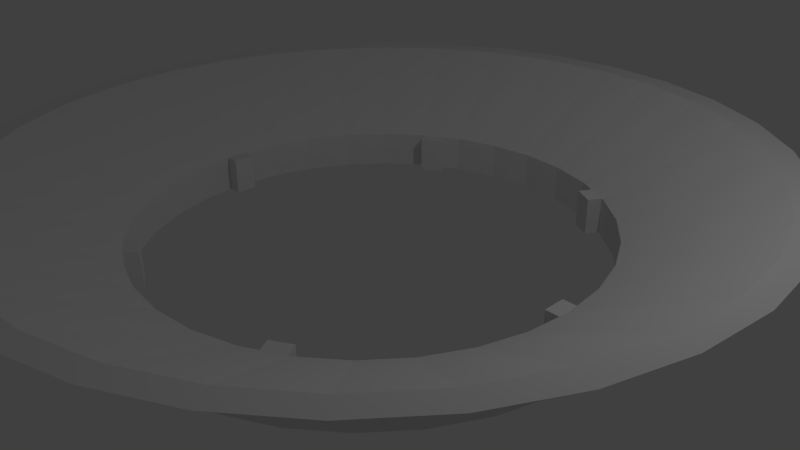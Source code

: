 # Source: rotex.blend  (saved by Blender 2.76.0; exported with 4.5.12 LTS)
import bpy
from mathutils import Matrix  # noqa: F401  (used for matrix-valued properties, if any)

bpy.ops.wm.read_factory_settings(use_empty=True)
scene = bpy.context.scene
scene.name = 'Scene'

# ---- collections
col_collection_1 = bpy.data.collections.new('Collection 1'); scene.collection.children.link(col_collection_1)

# ---- world
world_world = bpy.data.worlds.new('World'); scene.world = world_world
world_world.color = (0.05088, 0.05088, 0.05088)
world_world.use_sun_shadow = False
world_world.sun_shadow_jitter_overblur = 0.0
world_world.cycles.sampling_method = 'MANUAL'
world_world.cycles.sample_map_resolution = 256

# ---- cameras
cam_camera = bpy.data.cameras.new('Camera')
cam_camera.clip_end = 100.0
cam_camera.lens = 35.0
cam_camera.sensor_width = 32.0
cam_camera.sensor_height = 18.0
cam_camera.ortho_scale = 7.314
cam_camera.dof.focus_distance = 0.0
cam_camera.dof.aperture_fstop = 128.0

# ---- lights
light_lamp = bpy.data.lights.new('Lamp', 'POINT')
light_lamp.transmission_factor = 0.0
light_lamp.cutoff_distance = 30.0
light_lamp.energy = 100.0
light_lamp.shadow_buffer_clip_start = 1.001
light_lamp.shadow_soft_size = 0.1
light_lamp.shadow_maximum_resolution = 0.006
light_lamp.use_absolute_resolution = True
light_lamp.cycles.use_multiple_importance_sampling = False

# ---- meshes
me_cube_004 = bpy.data.meshes.new('Cube.004')
me_cube_004.from_pydata([(-21.0, -1.0, -1.0), (-21.0, -1.0, 1.0), (-21.0, 1.0, -1.0), (-21.0, 1.0, 1.0), (-19.0, -1.0, -1.0), (-19.0, -1.0, 1.0), (-19.0, 1.0, -1.0), (-19.0, 1.0, 1.0), (19.0, -1.0, -1.0), (19.0, -1.0, 1.0), (19.0, 1.0, -1.0), (19.0, 1.0, 1.0), (21.0, -1.0, -1.0), (21.0, -1.0, 1.0), (21.0, 1.0, -1.0), (21.0, 1.0, 1.0)], [], [(1, 3, 2, 0), (3, 7, 6, 2), (7, 5, 4, 6), (5, 1, 0, 4), (0, 2, 6, 4), (5, 7, 3, 1), (9, 11, 10, 8), (11, 15, 14, 10), (15, 13, 12, 14), (13, 9, 8, 12), (8, 10, 14, 12), (13, 15, 11, 9)])
me_cube_004.use_remesh_preserve_volume = False
me_cube_004.use_remesh_preserve_attributes = False
me_cube_004.use_mirror_vertex_groups = False
me_cube_004.update()
me_cube_003 = bpy.data.meshes.new('Cube.003')
me_cube_003.from_pydata([(-21.0, -1.0, -1.0), (-21.0, -1.0, 1.0), (-21.0, 1.0, -1.0), (-21.0, 1.0, 1.0), (-19.0, -1.0, -1.0), (-19.0, -1.0, 1.0), (-19.0, 1.0, -1.0), (-19.0, 1.0, 1.0), (19.0, -1.0, -1.0), (19.0, -1.0, 1.0), (19.0, 1.0, -1.0), (19.0, 1.0, 1.0), (21.0, -1.0, -1.0), (21.0, -1.0, 1.0), (21.0, 1.0, -1.0), (21.0, 1.0, 1.0)], [], [(1, 3, 2, 0), (3, 7, 6, 2), (7, 5, 4, 6), (5, 1, 0, 4), (0, 2, 6, 4), (5, 7, 3, 1), (9, 11, 10, 8), (11, 15, 14, 10), (15, 13, 12, 14), (13, 9, 8, 12), (8, 10, 14, 12), (13, 15, 11, 9)])
me_cube_003.use_remesh_preserve_volume = False
me_cube_003.use_remesh_preserve_attributes = False
me_cube_003.use_mirror_vertex_groups = False
me_cube_003.update()
me_cube_001 = bpy.data.meshes.new('Cube.001')
me_cube_001.from_pydata([(-21.0, -1.0, -1.0), (-21.0, -1.0, 1.0), (-21.0, 1.0, -1.0), (-21.0, 1.0, 1.0), (-19.0, -1.0, -1.0), (-19.0, -1.0, 1.0), (-19.0, 1.0, -1.0), (-19.0, 1.0, 1.0), (19.0, -1.0, -1.0), (19.0, -1.0, 1.0), (19.0, 1.0, -1.0), (19.0, 1.0, 1.0), (21.0, -1.0, -1.0), (21.0, -1.0, 1.0), (21.0, 1.0, -1.0), (21.0, 1.0, 1.0)], [], [(1, 3, 2, 0), (3, 7, 6, 2), (7, 5, 4, 6), (5, 1, 0, 4), (0, 2, 6, 4), (5, 7, 3, 1), (9, 11, 10, 8), (11, 15, 14, 10), (15, 13, 12, 14), (13, 9, 8, 12), (8, 10, 14, 12), (13, 15, 11, 9)])
me_cube_001.use_remesh_preserve_volume = False
me_cube_001.use_remesh_preserve_attributes = False
me_cube_001.use_mirror_vertex_groups = False
me_cube_001.update()
me_cylinder = bpy.data.meshes.new('Cylinder')
me_cylinder.from_pydata([(0.0, 1.0, -1.0), (0.0, 1.0, 1.0), (0.1951, 0.9808, 1.0), (0.1951, 0.9808, -1.0), (0.9239, 0.3827, -1.0), (0.9808, 0.1951, -1.0), (1.0, 7.55e-08, -1.0), (0.9808, -0.1951, -1.0), (0.9239, -0.3827, -1.0), (0.8315, -0.5556, -1.0), (0.7071, -0.7071, -1.0), (0.5556, -0.8315, -1.0), (0.3827, -0.9239, -1.0), (0.1951, -0.9808, -1.0), (-3.258e-07, -1.0, -1.0), (-0.1951, -0.9808, -1.0), (-0.3827, -0.9239, -1.0), (-0.5556, -0.8315, -1.0), (-0.7071, -0.7071, -1.0), (-0.8315, -0.5556, -1.0), (-0.9239, -0.3827, -1.0), (-0.9808, -0.1951, -1.0), (-1.0, 9.656e-07, -1.0), (-0.8714, 8.415e-07, -1.0), (-0.8547, -0.17, -1.0), (-0.8051, -0.3335, -1.0), (-0.7246, -0.4841, -1.0), (-0.6162, -0.6162, -1.0), (-0.4841, -0.7246, -1.0), (-0.3335, -0.8051, -1.0), (-0.17, -0.8547, -1.0), (-2.839e-07, -0.8714, -1.0), (0.17, -0.8547, -1.0), (0.3335, -0.8051, -1.0), (0.4841, -0.7246, -1.0), (0.6162, -0.6162, -1.0), (0.7246, -0.4841, -1.0), (0.8051, -0.3335, -1.0), (0.8547, -0.17, -1.0), (0.3827, 0.9239, -1.0), (0.5556, 0.8315, -1.0), (0.7071, 0.7071, -1.0), (0.8315, 0.5556, -1.0), (0.8714, 6.579e-08, -1.0), (0.8547, 0.17, -1.0), (0.8051, 0.3335, -1.0), (0.7246, 0.4841, -1.0), (0.6162, 0.6162, -1.0), (0.4841, 0.7246, -1.0), (0.3335, 0.8051, -1.0), (0.17, 0.8547, -1.0), (0.0, 0.8714, -1.0), (-0.17, 0.8547, -1.0), (-0.3335, 0.8051, -1.0), (-0.4841, 0.7246, -1.0), (-0.6162, 0.6162, -1.0), (-0.7246, 0.4841, -1.0), (-0.8051, 0.3335, -1.0), (-0.8547, 0.17, -1.0), (-0.9808, 0.1951, -1.0), (-0.9239, 0.3827, -1.0), (-0.8315, 0.5556, -1.0), (-0.7071, 0.7071, -1.0), (-0.5556, 0.8315, -1.0), (-0.3827, 0.9239, -1.0), (-0.1951, 0.9808, -1.0), (-0.1951, 0.9808, 1.0), (-0.3827, 0.9239, 1.0), (-0.5556, 0.8315, 1.0), (-0.7071, 0.7071, 1.0), (-0.8315, 0.5556, 1.0), (-0.9239, 0.3827, 1.0), (-0.9808, 0.1951, 1.0), (-1.0, 9.656e-07, 1.0), (-0.9808, -0.1951, 1.0), (-0.9239, -0.3827, 1.0), (-0.8315, -0.5556, 1.0), (-0.7071, -0.7071, 1.0), (-0.5556, -0.8315, 1.0), (-0.3827, -0.9239, 1.0), (-0.1951, -0.9808, 1.0), (-3.258e-07, -1.0, 1.0), (-2.839e-07, -0.8714, 1.0), (-0.17, -0.8547, 1.0), (-0.3335, -0.8051, 1.0), (-0.4841, -0.7246, 1.0), (-0.6162, -0.6162, 1.0), (-0.7246, -0.4841, 1.0), (-0.8051, -0.3335, 1.0), (-0.8547, -0.17, 1.0), (-0.8714, 8.415e-07, 1.0), (-0.8547, 0.17, 1.0), (-0.8051, 0.3335, 1.0), (-0.7246, 0.4841, 1.0), (-0.6162, 0.6162, 1.0), (-0.4841, 0.7246, 1.0), (-0.3335, 0.8051, 1.0), (-0.17, 0.8547, 1.0), (0.0, 0.8714, 1.0), (0.17, 0.8547, 1.0), (0.3335, 0.8051, 1.0), (0.4841, 0.7246, 1.0), (0.6162, 0.6162, 1.0), (0.7246, 0.4841, 1.0), (0.8051, 0.3335, 1.0), (0.8547, 0.17, 1.0), (0.8714, 6.579e-08, 1.0), (0.8547, -0.17, 1.0), (0.8051, -0.3335, 1.0), (0.7246, -0.4841, 1.0), (0.6162, -0.6162, 1.0), (0.4841, -0.7246, 1.0), (0.3335, -0.8051, 1.0), (0.17, -0.8547, 1.0), (0.1951, -0.9808, 1.0), (0.3827, -0.9239, 1.0), (0.5556, -0.8315, 1.0), (0.7071, -0.7071, 1.0), (0.8315, -0.5556, 1.0), (0.9239, -0.3827, 1.0), (0.9808, -0.1951, 1.0), (1.0, 7.55e-08, 1.0), (0.9808, 0.1951, 1.0), (0.9239, 0.3827, 1.0), (0.8315, 0.5556, 1.0), (0.7071, 0.7071, 1.0), (0.5556, 0.8315, 1.0), (0.3827, 0.9239, 1.0), (-4.722e-08, 1.448, 4.676), (0.2825, 1.42, 4.676), (-0.2825, 1.42, 4.676), (-0.5541, 1.338, 4.676), (-0.8045, 1.204, 4.676), (-1.024, 1.024, 4.676), (-1.204, 0.8045, 4.676), (-1.338, 0.5541, 4.676), (-1.42, 0.2825, 4.676), (-1.448, 1.276e-06, 4.676), (-1.42, -0.2825, 4.676), (-1.338, -0.5541, 4.676), (-1.204, -0.8045, 4.676), (-1.024, -1.024, 4.676), (-0.8045, -1.204, 4.676), (-0.5541, -1.338, 4.676), (-0.2825, -1.42, 4.676), (-5.351e-07, -1.448, 4.676), (-5.153e-07, -1.361, 4.673), (-0.2657, -1.336, 4.674), (-0.5211, -1.258, 4.674), (-0.7565, -1.132, 4.674), (-0.9629, -0.9629, 4.674), (-1.132, -0.7565, 4.674), (-1.258, -0.5211, 4.674), (-1.336, -0.2657, 4.674), (-1.362, 1.163e-06, 4.674), (-1.336, 0.2657, 4.674), (-1.258, 0.5211, 4.674), (-1.132, 0.7566, 4.674), (-0.9629, 0.9629, 4.674), (-0.7565, 1.132, 4.674), (-0.5211, 1.258, 4.674), (-0.2657, 1.336, 4.674), (-4.351e-08, 1.361, 4.673), (0.2657, 1.336, 4.674), (0.5211, 1.258, 4.674), (0.7565, 1.132, 4.674), (0.9629, 0.9629, 4.674), (1.132, 0.7565, 4.674), (1.258, 0.5211, 4.674), (1.336, 0.2657, 4.674), (1.362, -4.336e-08, 4.674), (1.336, -0.2657, 4.674), (1.258, -0.5211, 4.674), (1.132, -0.7565, 4.674), (0.9629, -0.9629, 4.674), (0.7565, -1.132, 4.674), (0.5211, -1.258, 4.674), (0.2657, -1.336, 4.674), (0.2825, -1.42, 4.676), (0.5541, -1.338, 4.676), (0.8045, -1.204, 4.676), (1.024, -1.024, 4.676), (1.204, -0.8045, 4.676), (1.338, -0.5541, 4.676), (1.42, -0.2825, 4.676), (1.448, -1.942e-08, 4.676), (1.42, 0.2825, 4.676), (1.338, 0.5541, 4.676), (1.204, 0.8045, 4.676), (1.024, 1.024, 4.676), (0.8045, 1.204, 4.676), (0.5541, 1.338, 4.676)], [], [(0, 1, 2, 3), (4, 5, 6, 7, 8, 9, 10, 11, 12, 13, 14, 15, 16, 17, 18, 19, 20, 21, 22, 23, 24, 25, 26, 27, 28, 29, 30, 31, 32, 33, 34, 35, 36, 37, 38), (0, 3, 39, 40, 41, 42, 4, 38, 43, 44, 45, 46, 47, 48, 49, 50, 51, 52, 53, 54, 55, 56, 57, 58, 23, 22, 59, 60, 61, 62, 63, 64, 65), (65, 66, 1, 0), (123, 124, 188, 187), (106, 107, 171, 170), (3, 2, 127, 39), (39, 127, 126, 40), (40, 126, 125, 41), (41, 125, 124, 42), (42, 124, 123, 4), (4, 123, 122, 5), (5, 122, 121, 6), (6, 121, 120, 7), (7, 120, 119, 8), (8, 119, 118, 9), (9, 118, 117, 10), (10, 117, 116, 11), (11, 116, 115, 12), (12, 115, 114, 13), (13, 114, 81, 14), (14, 81, 80, 15), (15, 80, 79, 16), (16, 79, 78, 17), (17, 78, 77, 18), (18, 77, 76, 19), (19, 76, 75, 20), (20, 75, 74, 21), (21, 74, 73, 22), (22, 73, 72, 59), (59, 72, 71, 60), (60, 71, 70, 61), (61, 70, 69, 62), (62, 69, 68, 63), (63, 68, 67, 64), (64, 67, 66, 65), (51, 50, 99, 98), (52, 51, 98, 97), (50, 49, 100, 99), (53, 52, 97, 96), (49, 48, 101, 100), (54, 53, 96, 95), (48, 47, 102, 101), (55, 54, 95, 94), (47, 46, 103, 102), (56, 55, 94, 93), (46, 45, 104, 103), (57, 56, 93, 92), (45, 44, 105, 104), (58, 57, 92, 91), (44, 43, 106, 105), (23, 58, 91, 90), (43, 38, 107, 106), (24, 23, 90, 89), (38, 37, 108, 107), (25, 24, 89, 88), (37, 36, 109, 108), (26, 25, 88, 87), (36, 35, 110, 109), (27, 26, 87, 86), (35, 34, 111, 110), (28, 27, 86, 85), (34, 33, 112, 111), (29, 28, 85, 84), (33, 32, 113, 112), (30, 29, 84, 83), (32, 31, 82, 113), (31, 30, 83, 82), (128, 130, 131, 132, 133, 134, 135, 136, 137, 138, 139, 140, 141, 142, 143, 144, 145, 146, 147, 148, 149, 150, 151, 152, 153, 154, 155, 156, 157, 158, 159, 160, 161, 162, 129), (129, 162, 163, 164, 165, 166, 167, 168, 169, 170, 171, 172, 173, 174, 175, 176, 177, 146, 145, 178, 179, 180, 181, 182, 183, 184, 185, 186, 187, 188, 189, 190, 191), (107, 108, 172, 171), (82, 83, 147, 146), (108, 109, 173, 172), (83, 84, 148, 147), (109, 110, 174, 173), (84, 85, 149, 148), (110, 111, 175, 174), (85, 86, 150, 149), (111, 112, 176, 175), (86, 87, 151, 150), (112, 113, 177, 176), (87, 88, 152, 151), (113, 82, 146, 177), (88, 89, 153, 152), (81, 114, 178, 145), (89, 90, 154, 153), (114, 115, 179, 178), (90, 91, 155, 154), (1, 66, 130, 128), (115, 116, 180, 179), (91, 92, 156, 155), (116, 117, 181, 180), (92, 93, 157, 156), (66, 67, 131, 130), (117, 118, 182, 181), (93, 94, 158, 157), (67, 68, 132, 131), (118, 119, 183, 182), (94, 95, 159, 158), (68, 69, 133, 132), (119, 120, 184, 183), (95, 96, 160, 159), (69, 70, 134, 133), (120, 121, 185, 184), (96, 97, 161, 160), (70, 71, 135, 134), (121, 122, 186, 185), (97, 98, 162, 161), (71, 72, 136, 135), (122, 123, 187, 186), (72, 73, 137, 136), (127, 2, 129, 191), (98, 99, 163, 162), (73, 74, 138, 137), (99, 100, 164, 163), (74, 75, 139, 138), (126, 127, 191, 190), (100, 101, 165, 164), (75, 76, 140, 139), (2, 1, 128, 129), (101, 102, 166, 165), (76, 77, 141, 140), (125, 126, 190, 189), (102, 103, 167, 166), (77, 78, 142, 141), (103, 104, 168, 167), (78, 79, 143, 142), (124, 125, 189, 188), (104, 105, 169, 168), (79, 80, 144, 143), (105, 106, 170, 169), (80, 81, 145, 144)])
me_cylinder.use_remesh_preserve_volume = False
me_cylinder.use_remesh_preserve_attributes = False
me_cylinder.use_mirror_vertex_groups = False
me_cylinder.update()

# ---- objects
ob_noeppel_002 = bpy.data.objects.new('Noeppel.002', me_cube_004)
ob_noeppel_001 = bpy.data.objects.new('Noeppel.001', me_cube_003)
ob_noeppel = bpy.data.objects.new('Noeppel', me_cube_001)
ob_cylinder = bpy.data.objects.new('Cylinder', me_cylinder)
ob_lamp = bpy.data.objects.new('Lamp', light_lamp)
ob_camera = bpy.data.objects.new('Camera', cam_camera)

# ---- transforms, parenting, visibility, modifiers, constraints
ob_noeppel_002.location = (0.0, 0.0, 0.25)
ob_noeppel_002.rotation_euler = (0.0, 0.0, 2.094)
ob_noeppel_002.scale = (0.15, 0.15, 0.25)
ob_noeppel_002.lineart.crease_threshold = 0.0
ob_noeppel_001.location = (0.0, 0.0, 0.25)
ob_noeppel_001.rotation_euler = (0.0, 0.0, 1.047)
ob_noeppel_001.scale = (0.15, 0.15, 0.25)
ob_noeppel_001.lineart.crease_threshold = 0.0
ob_noeppel.location = (2.384e-07, 0.0, 0.25)
ob_noeppel.scale = (0.15, 0.15, 0.25)
ob_noeppel.lineart.crease_threshold = 0.0
ob_cylinder.location = (0.0, 0.0, 0.25)
ob_cylinder.scale = (3.5, 3.5, 0.25)
ob_cylinder.lineart.crease_threshold = 0.0
ob_lamp.location = (4.076, 1.005, 5.904)
ob_lamp.rotation_euler = (0.6503, 0.05522, 1.866)
ob_lamp.lock_rotations_4d = False
ob_lamp.empty_display_type = 'ARROWS'
ob_lamp.color = (0.0, 0.0, 0.0, 0.0)
ob_lamp.lineart.crease_threshold = 0.0
ob_camera.location = (7.481, -6.508, 5.344)
ob_camera.rotation_euler = (1.109, 0.01082, 0.8149)
ob_camera.lock_rotations_4d = False
ob_camera.empty_display_type = 'ARROWS'
ob_camera.color = (0.0, 0.0, 0.0, 0.0)
ob_camera.display_type = 'WIRE'
ob_camera.lineart.crease_threshold = 0.0

# ---- collection membership
col_collection_1.objects.link(ob_noeppel_002)
col_collection_1.objects.link(ob_noeppel_001)
col_collection_1.objects.link(ob_noeppel)
col_collection_1.objects.link(ob_cylinder)
col_collection_1.objects.link(ob_lamp)
col_collection_1.objects.link(ob_camera)

# ---- scene / render settings (as saved in the file)
scene.camera = ob_camera
scene.frame_start = 1; scene.frame_end = 250; scene.frame_set(1)
scene.render.engine = 'BLENDER_EEVEE_NEXT'
scene.render.resolution_percentage = 50
scene.render.dither_intensity = 0.0
scene.cycles.use_denoising = False
scene.cycles.samples = 10
scene.cycles.sampling_pattern = 'TABULATED_SOBOL'
scene.cycles.light_sampling_threshold = 0.0
scene.cycles.use_adaptive_sampling = False
scene.cycles.use_light_tree = False
scene.cycles.blur_glossy = 0.0
scene.cycles.pixel_filter_type = 'GAUSSIAN'
scene.cycles.sample_clamp_indirect = 0.0
scene.view_settings.view_transform = 'Standard'
bpy.context.view_layer.update()
